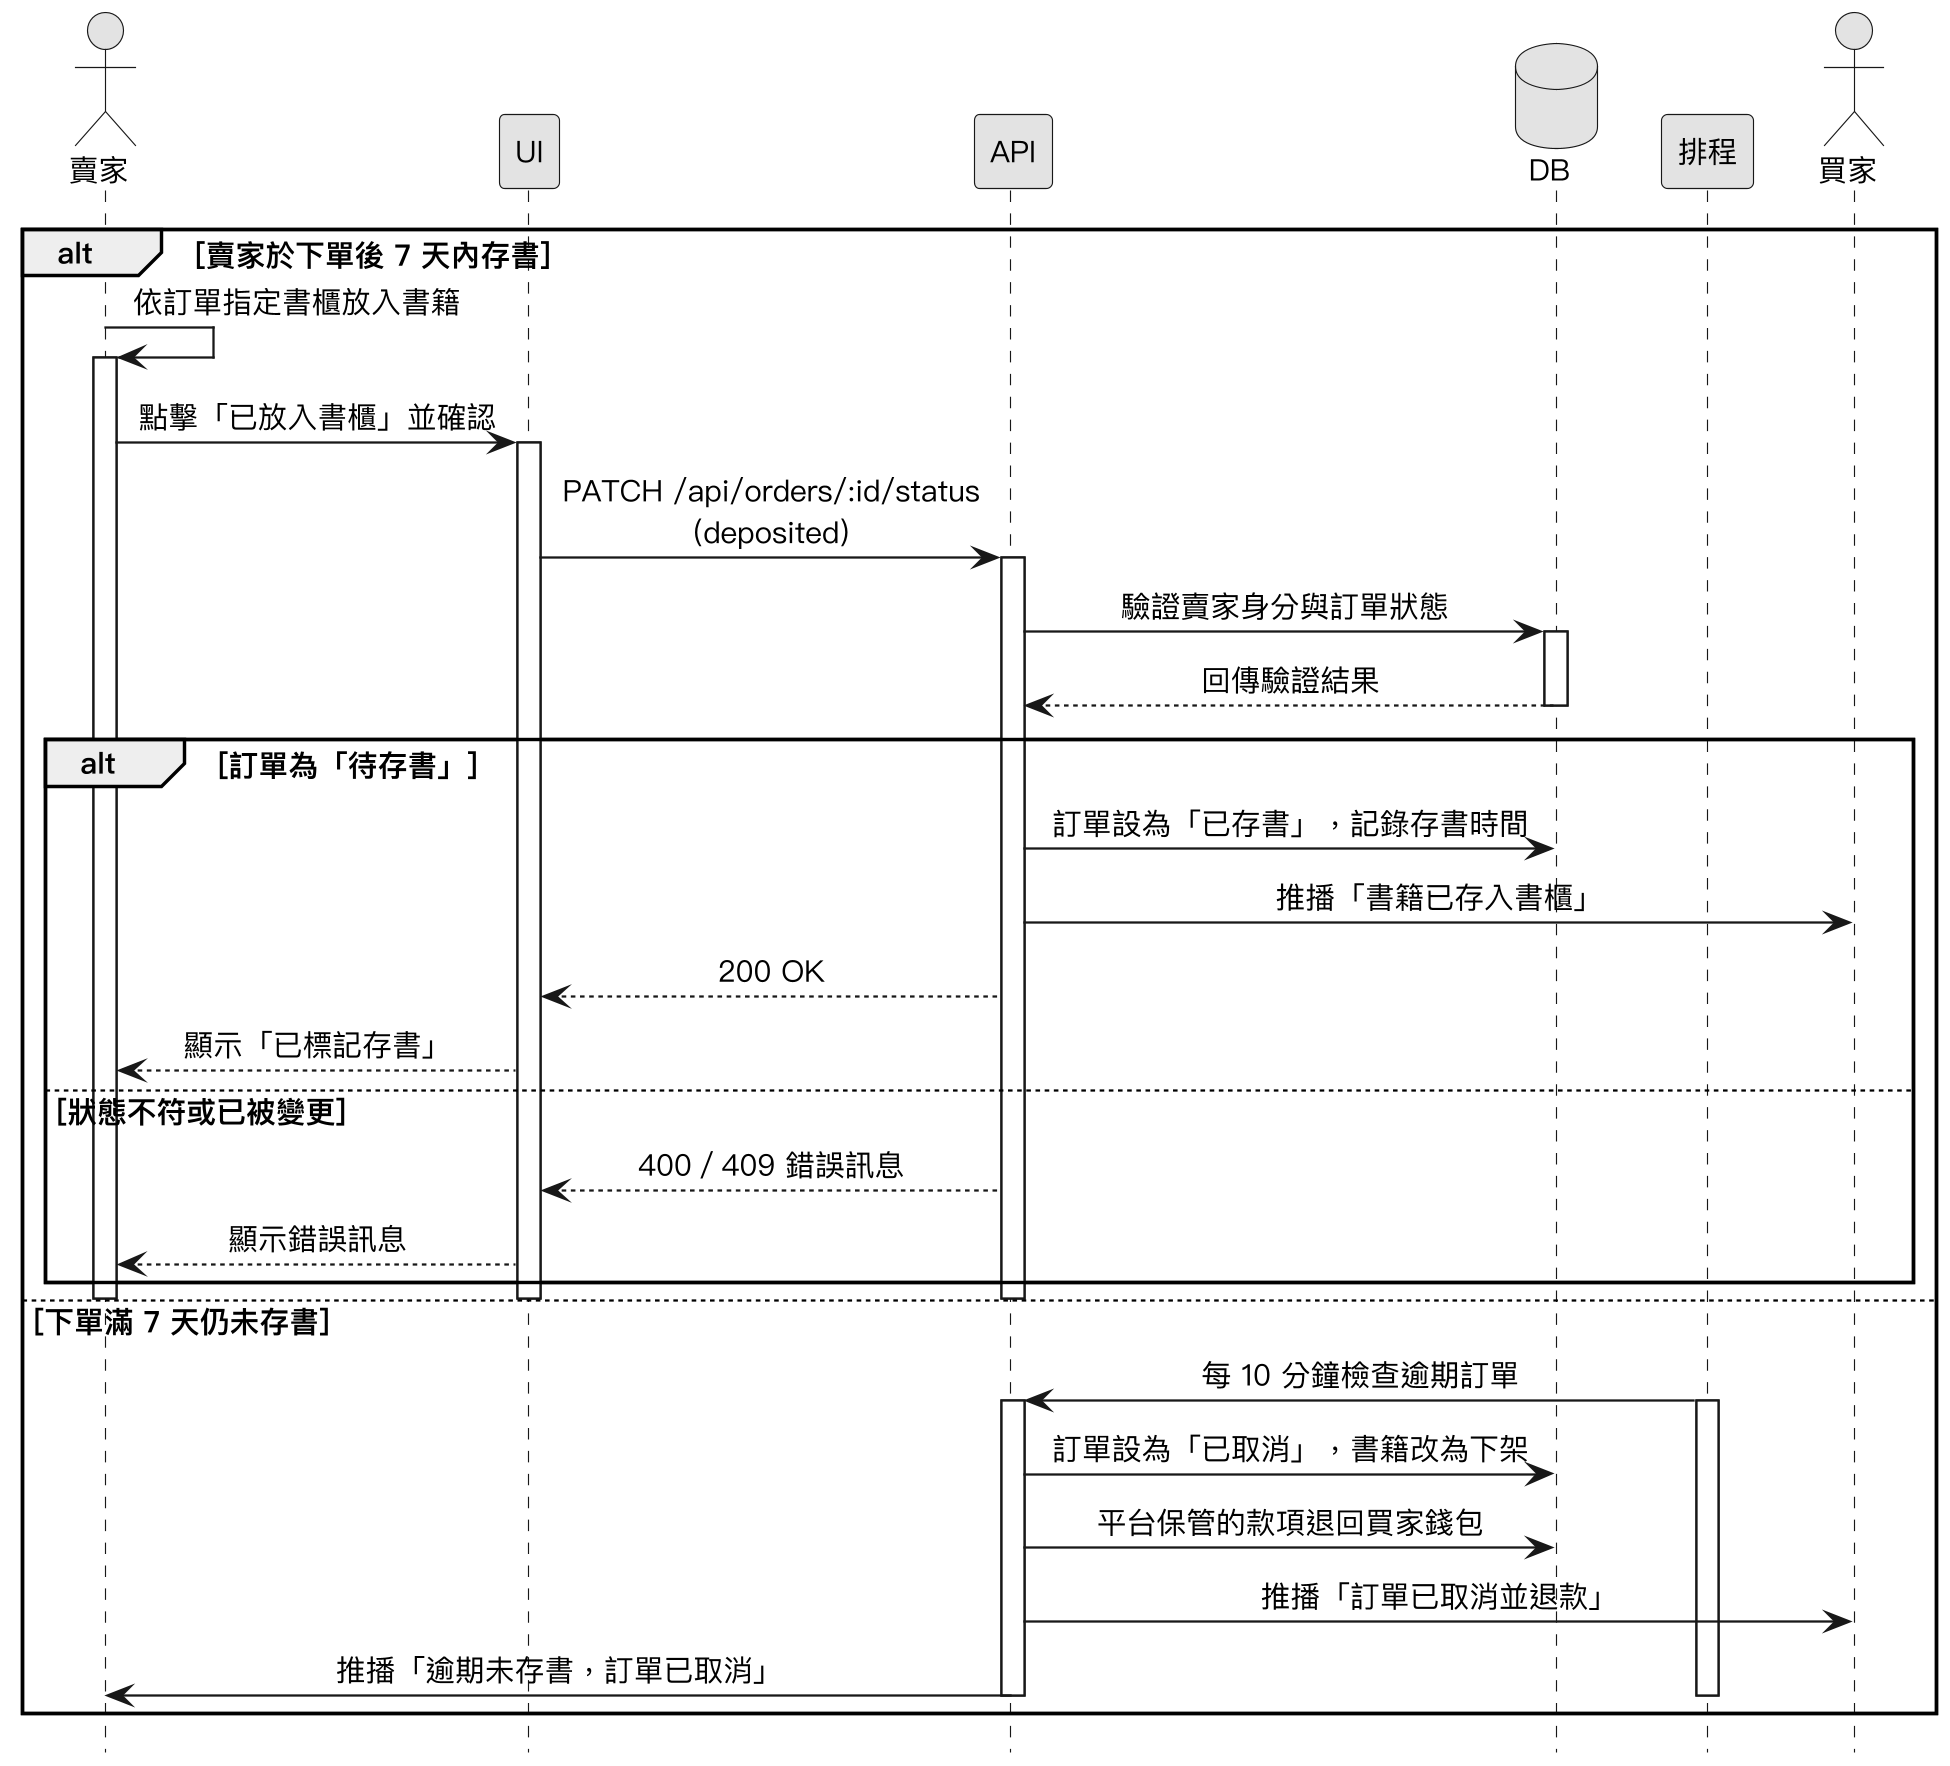

The diagram above was rendered by PlantUML. Its source (embedded in the PNG):
@startuml
skinparam monochrome true
skinparam shadowing false
skinparam dpi 220
skinparam defaultFontName "PingFang TC"
skinparam defaultFontSize 13
skinparam sequenceMessageAlign center
skinparam ParticipantPadding 18
hide footbox

actor 賣家
participant UI
participant API
database DB
participant 排程
actor 買家

alt 賣家於下單後 7 天內存書
  賣家 -> 賣家 : 依訂單指定書櫃放入書籍
  activate 賣家
  賣家 -> UI : 點擊「已放入書櫃」並確認
  activate UI
  UI -> API : PATCH /api/orders/:id/status\n(deposited)
  activate API
  API -> DB : 驗證賣家身分與訂單狀態
  activate DB
  DB --> API : 回傳驗證結果
  deactivate DB
  alt 訂單為「待存書」
    API -> DB : 訂單設為「已存書」，記錄存書時間
    API -> 買家 : 推播「書籍已存入書櫃」
    API --> UI : 200 OK
    UI --> 賣家 : 顯示「已標記存書」
  else 狀態不符或已被變更
    API --> UI : 400／409 錯誤訊息
    UI --> 賣家 : 顯示錯誤訊息
  end
  deactivate API
  deactivate UI
  deactivate 賣家
else 下單滿 7 天仍未存書
  排程 -> API : 每 10 分鐘檢查逾期訂單
  activate 排程
  activate API
  API -> DB : 訂單設為「已取消」，書籍改為下架
  API -> DB : 平台保管的款項退回買家錢包
  API -> 買家 : 推播「訂單已取消並退款」
  API -> 賣家 : 推播「逾期未存書，訂單已取消」
  deactivate API
  deactivate 排程
end
@enduml